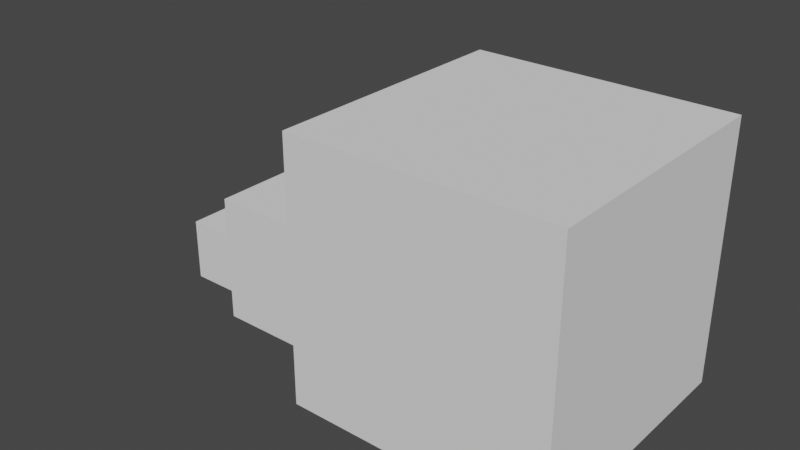 # Source: cubes.blend  (saved by Blender 2.91.10; exported with 4.5.12 LTS)
import bpy
from mathutils import Matrix  # noqa: F401  (used for matrix-valued properties, if any)

bpy.ops.wm.read_factory_settings(use_empty=True)
scene = bpy.context.scene
scene.name = 'Scene'

# ---- collections
col_collection = bpy.data.collections.new('Collection'); scene.collection.children.link(col_collection)

# ---- world
world_world = bpy.data.worlds.new('World'); scene.world = world_world
world_world.use_nodes = True; world_world.node_tree.nodes.clear()
_N = world_world.node_tree.nodes; _L = world_world.node_tree.links
n0 = _N.new('ShaderNodeOutputWorld'); n0.name = 'World Output'; n0.location = (300, 300)
n1 = _N.new('ShaderNodeBackground'); n1.name = 'Background'; n1.location = (10, 300)
n1.inputs[0].default_value = (0.05088, 0.05088, 0.05088, 1.0)
_L.new(n1.outputs[0], n0.inputs[0])
n0.is_active_output = True
world_world.color = (0.05088, 0.05088, 0.05088)
world_world.use_sun_shadow = False
world_world.sun_shadow_jitter_overblur = 0.0

# ---- meshes
me_cube_001 = bpy.data.meshes.new('Cube.001')
me_cube_001.from_pydata([(-0.075, -0.075, -5.122e-09), (-0.075, -0.075, 0.15), (-0.075, 0.075, -5.122e-09), (-0.075, 0.075, 0.15), (0.075, -0.075, -5.122e-09), (0.075, -0.075, 0.15), (0.075, 0.075, -5.122e-09), (0.075, 0.075, 0.15)], [], [(0, 1, 3, 2), (2, 3, 7, 6), (6, 7, 5, 4), (4, 5, 1, 0), (2, 6, 4, 0), (7, 3, 1, 5)])
_uv = me_cube_001.uv_layers.new(name='UVMap')
_uv.uv.foreach_set('vector', [0.375, 0.0, 0.625, 0.0, 0.625, 0.25, 0.375, 0.25, 0.375, 0.25, 0.625, 0.25, 0.625, 0.5, 0.375, 0.5, 0.375, 0.5, 0.625, 0.5, 0.625, 0.75, 0.375, 0.75, 0.375, 0.75, 0.625, 0.75, 0.625, 1.0, 0.375, 1.0, 0.125, 0.5, 0.375, 0.5, 0.375, 0.75, 0.125, 0.75, 0.625, 0.5, 0.875, 0.5, 0.875, 0.75, 0.625, 0.75])
me_cube_001.use_remesh_fix_poles = True
me_cube_001.use_remesh_preserve_attributes = False
me_cube_001.use_mirror_vertex_groups = False
me_cube_001.update()
me_cube_002 = bpy.data.meshes.new('Cube.002')
me_cube_002.from_pydata([(-0.15, -0.15, -1.024e-08), (-0.15, -0.15, 0.3), (-0.15, 0.15, -1.024e-08), (-0.15, 0.15, 0.3), (0.15, -0.15, -1.024e-08), (0.15, -0.15, 0.3), (0.15, 0.15, -1.024e-08), (0.15, 0.15, 0.3)], [], [(0, 1, 3, 2), (2, 3, 7, 6), (6, 7, 5, 4), (4, 5, 1, 0), (2, 6, 4, 0), (7, 3, 1, 5)])
_uv = me_cube_002.uv_layers.new(name='UVMap')
_uv.uv.foreach_set('vector', [0.375, 0.0, 0.625, 0.0, 0.625, 0.25, 0.375, 0.25, 0.375, 0.25, 0.625, 0.25, 0.625, 0.5, 0.375, 0.5, 0.375, 0.5, 0.625, 0.5, 0.625, 0.75, 0.375, 0.75, 0.375, 0.75, 0.625, 0.75, 0.625, 1.0, 0.375, 1.0, 0.125, 0.5, 0.375, 0.5, 0.375, 0.75, 0.125, 0.75, 0.625, 0.5, 0.875, 0.5, 0.875, 0.75, 0.625, 0.75])
me_cube_002.use_remesh_fix_poles = True
me_cube_002.use_remesh_preserve_attributes = False
me_cube_002.use_mirror_vertex_groups = False
me_cube_002.update()
me_cube_003 = bpy.data.meshes.new('Cube.003')
me_cube_003.from_pydata([(-0.3, -0.3, -2.049e-08), (-0.3, -0.3, 0.6), (-0.3, 0.3, -2.049e-08), (-0.3, 0.3, 0.6), (0.3, -0.3, -2.049e-08), (0.3, -0.3, 0.6), (0.3, 0.3, -2.049e-08), (0.3, 0.3, 0.6)], [], [(0, 1, 3, 2), (2, 3, 7, 6), (6, 7, 5, 4), (4, 5, 1, 0), (2, 6, 4, 0), (7, 3, 1, 5)])
_uv = me_cube_003.uv_layers.new(name='UVMap')
_uv.uv.foreach_set('vector', [0.375, 0.0, 0.625, 0.0, 0.625, 0.25, 0.375, 0.25, 0.375, 0.25, 0.625, 0.25, 0.625, 0.5, 0.375, 0.5, 0.375, 0.5, 0.625, 0.5, 0.625, 0.75, 0.375, 0.75, 0.375, 0.75, 0.625, 0.75, 0.625, 1.0, 0.375, 1.0, 0.125, 0.5, 0.375, 0.5, 0.375, 0.75, 0.125, 0.75, 0.625, 0.5, 0.875, 0.5, 0.875, 0.75, 0.625, 0.75])
me_cube_003.use_remesh_fix_poles = True
me_cube_003.use_remesh_preserve_attributes = False
me_cube_003.use_mirror_vertex_groups = False
me_cube_003.update()

# ---- objects
ob_cube_150 = bpy.data.objects.new('cube-150', me_cube_001)
ob_cube_300 = bpy.data.objects.new('cube-300', me_cube_002)
ob_cube_600 = bpy.data.objects.new('cube-600', me_cube_003)

# ---- transforms, parenting, visibility, modifiers, constraints
ob_cube_150.location = (-0.275, 0.0, 0.0)
ob_cube_150.lineart.crease_threshold = 0.0
ob_cube_300.location = (2.503e-08, 0.0, 0.0)
ob_cube_300.lineart.crease_threshold = 0.0
ob_cube_600.location = (0.5, 0.0, 0.0)
ob_cube_600.lineart.crease_threshold = 0.0

# ---- collection membership
col_collection.objects.link(ob_cube_150)
col_collection.objects.link(ob_cube_300)
col_collection.objects.link(ob_cube_600)

# ---- scene / render settings (as saved in the file)
scene.frame_start = 1; scene.frame_end = 250; scene.frame_set(0)
scene.render.engine = 'BLENDER_EEVEE_NEXT'
scene.cycles.use_denoising = False
scene.cycles.samples = 128
scene.cycles.sampling_pattern = 'TABULATED_SOBOL'
scene.cycles.use_adaptive_sampling = False
scene.cycles.use_light_tree = False
scene.view_settings.view_transform = 'Filmic'
bpy.context.view_layer.update()

# ---- added for rendering (the .blend has no active camera and no usable light): camera, sun
cam_auto = bpy.data.cameras.new('AutoCamera')
cam_auto.lens = 50.0
cam_auto.sensor_width = 36.0
cam_auto.clip_end = 1000.0
ob_auto_camera = bpy.data.objects.new('AutoCamera', cam_auto)
scene.collection.objects.link(ob_auto_camera)
ob_auto_camera.location = (1.54729, -1.58675, 1.35784)
ob_auto_camera.rotation_euler = (1.09748, -7.21219e-08, 0.694738)
scene.camera = ob_auto_camera
light_auto_sun = bpy.data.lights.new('AutoSun', 'SUN')
light_auto_sun.energy = 3.0
light_auto_sun.angle = 0.0523599
ob_auto_sun = bpy.data.objects.new('AutoSun', light_auto_sun)
scene.collection.objects.link(ob_auto_sun)
ob_auto_sun.rotation_euler = (0.872665, 0.174533, 0.523599)
bpy.context.view_layer.update()
